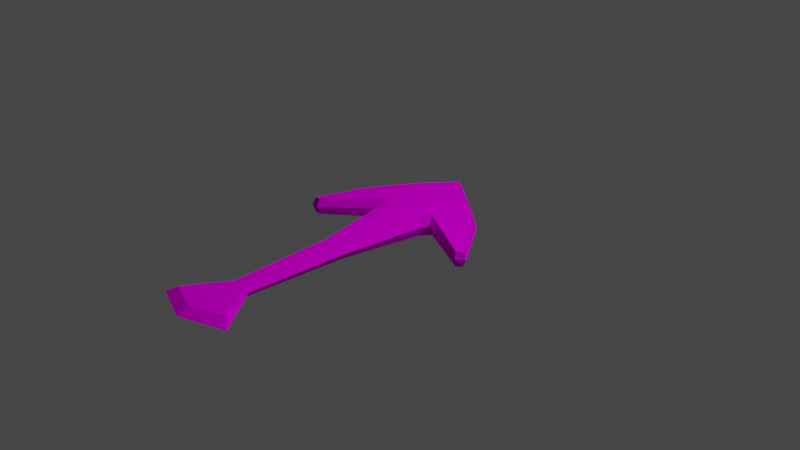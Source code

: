 # Source: Mantarrayotocha.blend  (saved by Blender 2.83.18; exported with 4.5.12 LTS)
import bpy
from mathutils import Matrix  # noqa: F401  (used for matrix-valued properties, if any)

bpy.ops.wm.read_factory_settings(use_empty=True)
scene = bpy.context.scene
scene.name = 'Scene'

# ---- collections
col_collection = bpy.data.collections.new('Collection'); scene.collection.children.link(col_collection)

# ---- images (referenced by path relative to the original .blend; pixels are not part of the script)
import os
ASSET_DIR = os.environ.get("B2B_ASSET_DIR", "")  # directory of the original .blend (textures are referenced by path, not embedded)
HERE = os.path.dirname(os.path.abspath(__file__))  # packed textures are extracted next to this script under _unpacked/

def load_image(name, relpath, width, height, colorspace="sRGB"):
    """Load a texture the original file referenced (path relative to the .blend, or extracted next to this script)."""
    p = next((c for c in (os.path.join(HERE, relpath), os.path.join(ASSET_DIR, relpath)) if relpath and os.path.exists(c)), "")
    if p:
        img = bpy.data.images.load(p, check_existing=True)
        img.name = name
    else:  # same state as the original file: an image datablock whose file is absent (Cycles renders it pink)
        img = bpy.data.images.new(name, width, height)
        img.source = "FILE"
        img.filepath = "//" + (relpath or name)
    img.colorspace_settings.name = colorspace
    return img
img_mantita_tex = load_image('Mantita_tex', 'Mantita_tex.png', 1024, 1024, 'sRGB')

# ---- materials (node trees are filled in below, after node groups)
mat_mantita_mat = bpy.data.materials.new('Mantita_mat')
mat_mantita_mat.alpha_threshold = 0.0
mat_mantita_mat.use_transparent_shadow = False
mat_mantita_mat.line_color = (0.0, 0.0, 0.0, 1.0)

# ---- material node trees
mat_mantita_mat.use_nodes = True; mat_mantita_mat.node_tree.nodes.clear()
_N = mat_mantita_mat.node_tree.nodes; _L = mat_mantita_mat.node_tree.links
n0 = _N.new('ShaderNodeOutputMaterial'); n0.name = 'Material Output'; n0.location = (300, 300)
n1 = _N.new('ShaderNodeBsdfPrincipled'); n1.name = 'Principled BSDF'; n1.location = (10, 300)
n1.distribution = 'GGX'
n1.subsurface_method = 'BURLEY'
n1.inputs[2].default_value = 0.4
n1.inputs[3].default_value = 1.45
n1.inputs[13].default_value = 0.0
n1.inputs[27].default_value = (0.0, 0.0, 0.0, 1.0)
n1.inputs[28].default_value = 1.0
n2 = _N.new('ShaderNodeTexImage'); n2.name = 'Image Texture'; n2.location = (-280, 280)
n2.image = img_mantita_tex
_L.new(n1.outputs[0], n0.inputs[0])
_L.new(n2.outputs[0], n1.inputs[0])
n0.is_active_output = True

# ---- world
world_world = bpy.data.worlds.new('World'); scene.world = world_world
world_world.use_nodes = True; world_world.node_tree.nodes.clear()
_N = world_world.node_tree.nodes; _L = world_world.node_tree.links
n0 = _N.new('ShaderNodeOutputWorld'); n0.name = 'World Output'; n0.location = (300, 300)
n1 = _N.new('ShaderNodeBackground'); n1.name = 'Background'; n1.location = (10, 300)
n1.inputs[0].default_value = (0.05088, 0.05088, 0.05088, 1.0)
_L.new(n1.outputs[0], n0.inputs[0])
n0.is_active_output = True
world_world.color = (0.05088, 0.05088, 0.05088)
world_world.use_sun_shadow = False
world_world.sun_shadow_jitter_overblur = 0.0

# ---- cameras
cam_camera = bpy.data.cameras.new('Camera')
cam_camera.clip_end = 100.0
cam_camera.ortho_scale = 7.314

# ---- lights
light_light = bpy.data.lights.new('Light', 'POINT')
light_light.transmission_factor = 0.0
light_light.energy = 1000.0
light_light.shadow_soft_size = 0.1
light_light.shadow_maximum_resolution = 0.006
light_light.use_absolute_resolution = True

# ---- meshes
me_cube = bpy.data.meshes.new('Cube')
me_cube.from_pydata([(-0.03909, 1.018, -0.9566), (0.05093, -1.91, 0.428), (0.05093, -1.91, -0.4265), (-0.03909, 1.018, 0.9587), (0.01437, 0.2351, -0.8022), (0.01437, 0.2351, 1.113), (-0.2928, 0.7158, -0.9566), (-0.02443, -1.913, 0.428), (0.14, -1.91, -0.4265), (0.285, 0.7809, 0.9587), (0.285, 0.7809, -0.9566), (0.14, -1.91, 0.428), (-0.02443, -1.913, -0.4265), (-0.2928, 0.7158, 0.9587), (0.03859, -0.7971, -0.5753), (-0.006452, 0.4999, -0.9566), (-0.6128, 0.1867, -0.9566), (0.03859, -0.7971, 0.5772), (-0.006452, 0.4999, 0.9587), (-0.6156, 0.1895, 0.9587), (-0.4668, 0.4482, 0.9587), (0.6435, 0.4885, 0.9587), (0.1591, -0.7901, 0.5772), (0.6435, 0.4885, -0.9566), (-0.4668, 0.4482, -0.9566), (-0.06271, -0.796, -0.5753), (0.1591, -0.7901, -0.5753), (-0.06271, -0.796, 0.5772), (0.3375, 0.232, 1.026), (0.3375, 0.232, -0.8893), (0.1693, -1.908, 0.0003501), (-0.04867, -1.912, 0.0003501), (0.3011, 0.8233, 0.000212), (-0.0398, 1.074, 0.000212), (0.2011, -0.8158, 0.0004687), (0.6816, 0.5154, 0.000212), (-0.3154, 0.7567, 0.000212), (-0.4974, 0.4728, 0.000212), (-0.6494, 0.1993, 0.000212), (-0.08989, -0.8157, 0.0004687), (0.3625, 0.1958, 0.06834), (0.2614, 0.123, -0.9054), (0.04515, -0.06892, 1.053), (0.2614, 0.123, 1.01), (0.04515, -0.06892, -0.862), (-0.2199, 0.2054, 1.053), (-0.2199, 0.2054, -0.8618), (-0.2306, 0.1628, 0.1004), (0.3094, 0.1077, 0.05436), (-0.8599, -0.3287, 0.01153), (-0.8354, -0.3029, 0.749), (-0.8354, -0.3029, -0.7248), (-0.7591, -0.3115, 0.822), (-0.7591, -0.3115, -0.6519), (-0.7624, -0.3474, 0.08863), (1.081, -0.05451, 0.01023), (1.051, -0.06626, -0.6675), (1.051, -0.06626, 0.6892), (1.0, -0.1135, 0.7368), (1.0, -0.1135, -0.6199), (1.01, -0.1332, 0.05849), (0.07651, -2.596, -0.0001922), (-0.3665, -2.433, -2.41e-06), (0.5657, -2.426, -2.41e-06), (-0.2628, -2.354, -0.548), (0.4405, -2.347, 0.5489), (0.4405, -2.347, -0.548), (-0.2628, -2.354, 0.5489), (0.07122, -2.479, -0.548), (0.07122, -2.479, 0.5489)], [], [(25, 14, 2, 12), (24, 15, 4, 16), (30, 8, 26, 34), (22, 17, 1, 11), (18, 20, 19, 5), (3, 13, 20, 18), (9, 3, 18, 21), (46, 44, 14, 25), (0, 10, 23, 15), (6, 0, 15, 24), (4, 15, 23, 29), (14, 26, 8, 2), (41, 44, 4, 29), (17, 27, 7, 1), (42, 45, 27, 17), (48, 40, 28, 43), (23, 35, 55, 56), (35, 23, 10, 32), (32, 33, 3, 9), (36, 33, 0, 6), (37, 36, 6, 24), (38, 37, 24, 16), (16, 46, 53, 51), (31, 39, 25, 12), (1, 7, 67, 69), (12, 2, 68, 64), (5, 28, 21, 18), (42, 43, 28, 5), (7, 31, 62, 67), (31, 12, 64, 62), (7, 27, 39, 31), (38, 16, 51, 49), (19, 20, 37, 38), (20, 13, 36, 37), (13, 3, 33, 36), (10, 0, 33, 32), (21, 35, 32, 9), (29, 23, 56, 59), (41, 29, 40, 48), (11, 30, 34, 22), (26, 41, 48, 34), (27, 45, 47, 39), (17, 22, 43, 42), (39, 47, 46, 25), (34, 48, 43, 22), (5, 19, 45, 42), (26, 14, 44, 41), (16, 4, 44, 46), (19, 38, 49, 50), (45, 19, 50, 52), (46, 47, 54, 53), (47, 45, 52, 54), (55, 57, 58, 60), (56, 55, 60, 59), (35, 21, 57, 55), (40, 29, 59, 60), (21, 28, 58, 57), (28, 40, 60, 58), (2, 8, 66, 68), (11, 1, 69, 65), (8, 30, 63, 66), (30, 11, 65, 63), (64, 68, 61, 62), (65, 69, 61, 63), (63, 61, 68, 66), (62, 61, 69, 67), (51, 53, 54, 49), (49, 54, 52, 50)])
_uv = me_cube.uv_layers.new(name='UVMap')
_uv.uv.foreach_set('vector', [0.8185, 0.8081, 0.8413, 0.7993, 0.901, 0.9426, 0.8765, 0.9343, 0.5955, 0.6764, 0.7111, 0.6224, 0.7507, 0.6795, 0.6081, 0.7432, 0.0, 0.2437, 0.01042, 1.974e-07, 0.1515, 0.0, 0.1454, 0.2437, 0.2723, 0.6609, 0.2459, 0.6485, 0.3055, 0.5051, 0.3201, 0.53, 0.1157, 0.8255, 0.0, 0.7716, 0.01164, 0.7051, 0.1549, 0.7698, 0.04179, 0.936, 0.005824, 0.8529, 0.0, 0.7716, 0.1157, 0.8255, 0.1654, 0.9238, 0.04179, 0.936, 0.1157, 0.8255, 0.2841, 0.8964, 0.7138, 0.7266, 0.791, 0.7411, 0.8413, 0.7993, 0.8185, 0.8081, 0.6373, 0.5121, 0.7609, 0.5241, 0.8796, 0.5515, 0.7111, 0.6224, 0.6013, 0.5951, 0.6373, 0.5121, 0.7111, 0.6224, 0.5955, 0.6764, 0.7507, 0.6795, 0.7111, 0.6224, 0.8796, 0.5515, 0.8316, 0.6419, 0.8413, 0.7993, 0.8677, 0.7869, 0.9156, 0.9177, 0.901, 0.9426, 0.8201, 0.708, 0.791, 0.7411, 0.7507, 0.6795, 0.8316, 0.6419, 0.2459, 0.6485, 0.223, 0.6396, 0.2811, 0.5133, 0.3055, 0.5051, 0.1954, 0.7076, 0.1182, 0.7222, 0.223, 0.6396, 0.2459, 0.6485, 0.2402, 0.2575, 0.293, 0.2611, 0.3024, 0.5051, 0.2441, 0.501, 0.5248, 0.993, 0.5178, 0.7492, 0.5666, 0.7492, 0.571, 0.993, 0.5178, 0.7492, 0.5248, 0.993, 0.455, 0.993, 0.444, 0.7492, 0.444, 0.7492, 0.3836, 0.7492, 0.3979, 0.5051, 0.455, 0.5051, 0.529, 0.2442, 0.5955, 0.2442, 0.5812, 0.4879, 0.5183, 0.4879, 0.4514, 0.2442, 0.529, 0.2442, 0.5183, 0.4879, 0.4449, 0.4879, 0.3811, 0.2442, 0.4514, 0.2442, 0.4449, 0.4879, 0.3777, 0.4879, 0.6081, 0.7432, 0.7138, 0.7266, 0.6727, 0.7928, 0.6487, 0.7986, 0.5955, 0.2683, 0.742, 0.2683, 0.7466, 0.5121, 0.6059, 0.5121, 0.3055, 0.5051, 0.2811, 0.5133, 0.2811, 0.5133, 0.3055, 0.5051, 0.8765, 0.9343, 0.901, 0.9426, 0.901, 0.9426, 0.8765, 0.9343, 0.1549, 0.7698, 0.2361, 0.8066, 0.2841, 0.8964, 0.1157, 0.8255, 0.1954, 0.7076, 0.2246, 0.7403, 0.2361, 0.8066, 0.1549, 0.7698, 0.6059, 0.02416, 0.5955, 0.2683, 0.5955, 0.2683, 0.6059, 0.02416, 0.5955, 0.2683, 0.6059, 0.5121, 0.6059, 0.5121, 0.5955, 0.2683, 0.6059, 0.02416, 0.7466, 0.02416, 0.742, 0.2683, 0.5955, 0.2683, 0.3811, 0.2442, 0.3777, 0.4879, 0.3104, 0.4738, 0.3024, 0.2435, 0.3783, 7.774e-06, 0.4448, 1.397e-06, 0.4514, 0.2442, 0.3811, 0.2442, 0.4448, 1.397e-06, 0.5182, 0.0, 0.529, 0.2442, 0.4514, 0.2442, 0.5182, 0.0, 0.5811, 8.139e-06, 0.5955, 0.2442, 0.529, 0.2442, 0.455, 0.993, 0.3979, 0.993, 0.3836, 0.7492, 0.444, 0.7492, 0.5248, 0.5051, 0.5178, 0.7492, 0.444, 0.7492, 0.455, 0.5051, 0.8316, 0.6419, 0.8796, 0.5515, 0.9156, 0.5864, 0.9054, 0.6094, 0.2441, 0.01305, 0.3024, 0.01714, 0.293, 0.2611, 0.2402, 0.2575, 0.01042, 0.4879, 0.0, 0.2437, 0.1454, 0.2437, 0.1515, 0.4879, 0.1515, 0.0, 0.2441, 0.01305, 0.2402, 0.2575, 0.1454, 0.2437, 0.7466, 0.02416, 0.8652, 0.0, 0.8543, 0.2428, 0.742, 0.2683, 0.2459, 0.6485, 0.2723, 0.6609, 0.2246, 0.7403, 0.1954, 0.7076, 0.742, 0.2683, 0.8543, 0.2428, 0.8652, 0.4879, 0.7466, 0.5121, 0.1454, 0.2437, 0.2402, 0.2575, 0.2441, 0.501, 0.1515, 0.4879, 0.1549, 0.7698, 0.01164, 0.7051, 0.1182, 0.7222, 0.1954, 0.7076, 0.8677, 0.7869, 0.8413, 0.7993, 0.791, 0.7411, 0.8201, 0.708, 0.6081, 0.7432, 0.7507, 0.6795, 0.791, 0.7411, 0.7138, 0.7266, 0.3783, 7.774e-06, 0.3811, 0.2442, 0.3024, 0.2435, 0.3103, 0.01281, 0.1182, 0.7222, 0.01164, 0.7051, 0.05269, 0.6497, 0.07653, 0.6563, 0.9579, 0.01004, 0.9557, 0.2552, 0.8965, 0.2544, 0.8969, 0.02281, 0.9557, 0.2552, 0.9579, 0.498, 0.8969, 0.4838, 0.8965, 0.2544, 0.5666, 0.7492, 0.571, 0.5051, 0.5883, 0.4879, 0.5955, 0.7319, 0.571, 0.993, 0.5666, 0.7492, 0.5955, 0.7319, 0.5883, 0.9758, 0.5178, 0.7492, 0.5248, 0.5051, 0.571, 0.5051, 0.5666, 0.7492, 0.993, 0.756, 1.0, 1.0, 0.9195, 1.0, 0.9156, 0.756, 0.2841, 0.8964, 0.2361, 0.8066, 0.3098, 0.839, 0.3201, 0.8614, 1.0, 0.5121, 0.993, 0.756, 0.9156, 0.756, 0.9195, 0.5121, 0.901, 0.9426, 0.9156, 0.9177, 0.9156, 0.9177, 0.901, 0.9426, 0.3201, 0.53, 0.3055, 0.5051, 0.3055, 0.5051, 0.3201, 0.53, 0.01042, 1.974e-07, 0.0, 0.2437, 0.0, 0.2437, 0.01042, 1.974e-07, 0.0, 0.2437, 0.01042, 0.4879, 0.01042, 0.4879, 0.0, 0.2437, 0.3331, 0.4879, 0.3535, 0.4879, 0.3567, 0.7317, 0.3274, 0.7317, 0.3755, 0.9758, 0.3535, 0.9758, 0.3567, 0.7317, 0.3836, 0.7317, 0.3836, 0.7317, 0.3567, 0.7317, 0.3535, 0.4879, 0.3755, 0.4879, 0.3274, 0.7317, 0.3567, 0.7317, 0.3535, 0.9758, 0.3331, 0.9758, 0.6487, 0.7986, 0.6727, 0.7928, 0.8965, 0.2544, 0.3024, 0.2435, 0.3024, 0.2435, 0.8965, 0.2544, 0.8969, 0.4838, 0.05269, 0.6497])
me_cube.materials.append(mat_mantita_mat)
me_cube.use_remesh_preserve_volume = False
me_cube.use_remesh_preserve_attributes = False
me_cube.use_mirror_vertex_groups = False
me_cube.update()
arm_armature = bpy.data.armatures.new('Armature')  # bones are not reproduced

# ---- objects
ob_mantia = bpy.data.objects.new('Mantia', me_cube)
ob_light = bpy.data.objects.new('Light', light_light)
ob_camera = bpy.data.objects.new('Camera', cam_camera)
ob_empty = bpy.data.objects.new('Empty', None)
ob_armature = bpy.data.objects.new('Armature', arm_armature)

# ---- transforms, parenting, visibility, modifiers, constraints
ob_mantia.parent = ob_armature
ob_mantia.matrix_parent_inverse = Matrix(((1.526, 0.0, 0.0, -0.02899), (-0.0, -6.67e-08, 1.526, 2.091e-08), (0.0, -1.526, -6.67e-08, 0.4783), (-0.0, 0.0, -0.0, 1.0)))
ob_mantia.location = (0.0, -0.0997, 0.0)
ob_mantia.scale = (1.0, 1.0, 0.1169)
ob_mantia.lock_rotations_4d = False
ob_mantia.empty_display_type = 'ARROWS'
ob_mantia.lineart.crease_threshold = 0.0
_vg = ob_mantia.vertex_groups.new(name='Bone')
for _i, _w in zip([0, 3, 4, 5, 6, 9, 10, 13, 15, 16, 18, 19, 20, 21, 23, 24, 28, 29, 32, 33, 35, 36, 37, 38, 40, 41, 42, 43, 44, 45, 46, 47, 48, 49, 50, 51, 52, 53, 54, 55, 56, 57, 58, 59, 60], [1.0, 1.0, 1.003, 1.004, 1.003, 1.002, 1.003, 1.006, 1.0, 1.034, 1.0, 1.03, 1.011, 1.008, 1.006, 1.011, 1.016, 1.009, 1.002, 1.0, 1.007, 1.004, 1.011, 1.029, 1.009, 1.023, 0.9641, 1.015, 0.972, 1.02, 1.022, 0.9924, 0.9971, 1.023, 1.023, 1.024, 1.022, 1.024, 1.022, 1.008, 1.007, 1.008, 1.008, 1.008, 1.007]): _vg.add([_i], _w, 'REPLACE')
_vg = ob_mantia.vertex_groups.new(name='Bone.001')
for _i, _w in zip([14, 17, 22, 25, 26, 27, 34, 39], [0.07236, 0.07385, 0.3606, 0.5881, 0.3946, 0.6393, 0.2513, 0.3648]): _vg.add([_i], _w, 'REPLACE')
_vg = ob_mantia.vertex_groups.new(name='Bone.002')
for _i, _w in zip([14, 17, 22, 25, 26, 27, 34, 39], [0.9231, 0.9218, 0.6308, 0.4032, 0.5973, 0.3493, 0.7376, 0.6253]): _vg.add([_i], _w, 'REPLACE')
_vg = ob_mantia.vertex_groups.new(name='Bone.003')
for _i, _w in zip([1, 2, 7, 8, 11, 12, 30, 31], [0.901, 0.9065, 0.2317, 0.2461, 0.2028, 0.2316, 0.1412, 0.1334]): _vg.add([_i], _w, 'REPLACE')
_vg = ob_mantia.vertex_groups.new(name='Bone.004')
for _i, _w in zip([1, 2, 7, 8, 11, 12, 30, 31, 61, 62, 63, 64, 65, 66, 67, 68, 69], [0.09824, 0.09269, 0.7665, 0.751, 0.7947, 0.7666, 0.8551, 0.8638, 0.9995, 1.001, 1.017, 0.9798, 0.9882, 0.9877, 0.9748, 0.9971, 0.9976]): _vg.add([_i], _w, 'REPLACE')
_m = ob_mantia.modifiers.new('Armature', 'ARMATURE')
_m.object = ob_armature
ob_light.location = (4.076, 1.005, 5.904)
ob_light.rotation_euler = (0.6503, 0.05522, 1.866)
ob_light.lock_rotations_4d = False
ob_light.empty_display_type = 'ARROWS'
ob_light.color = (0.0, 0.0, 0.0, 0.0)
ob_light.lineart.crease_threshold = 0.0
ob_camera.location = (7.359, -6.926, 4.958)
ob_camera.rotation_euler = (1.109, 0.0, 0.8149)
ob_camera.lock_rotations_4d = False
ob_camera.empty_display_type = 'ARROWS'
ob_camera.color = (0.0, 0.0, 0.0, 0.0)
ob_camera.display_type = 'WIRE'
ob_camera.lineart.crease_threshold = 0.0
ob_empty.location = (0.02481, -0.03721, 0.0)
ob_empty.empty_display_type = 'IMAGE'
ob_empty.empty_display_size = 5.0
ob_empty.lineart.crease_threshold = 0.0
ob_armature.location = (0.019, 0.3134, 0.0)
ob_armature.rotation_euler = (1.571, 0.0, 0.0)
ob_armature.scale = (0.6553, 0.6553, 0.6553)
ob_armature.lineart.crease_threshold = 0.0

# ---- collection membership
col_collection.objects.link(ob_mantia)
col_collection.objects.link(ob_light)
col_collection.objects.link(ob_camera)
col_collection.objects.link(ob_empty)
col_collection.objects.link(ob_armature)

# ---- scene / render settings (as saved in the file)
scene.camera = ob_camera
scene.frame_start = 1; scene.frame_end = 250; scene.frame_set(1)
scene.render.engine = 'BLENDER_EEVEE_NEXT'
scene.cycles.use_denoising = False
scene.cycles.samples = 128
scene.cycles.sampling_pattern = 'TABULATED_SOBOL'
scene.cycles.use_adaptive_sampling = False
scene.cycles.use_light_tree = False
scene.view_settings.view_transform = 'Filmic'
bpy.context.view_layer.update()
